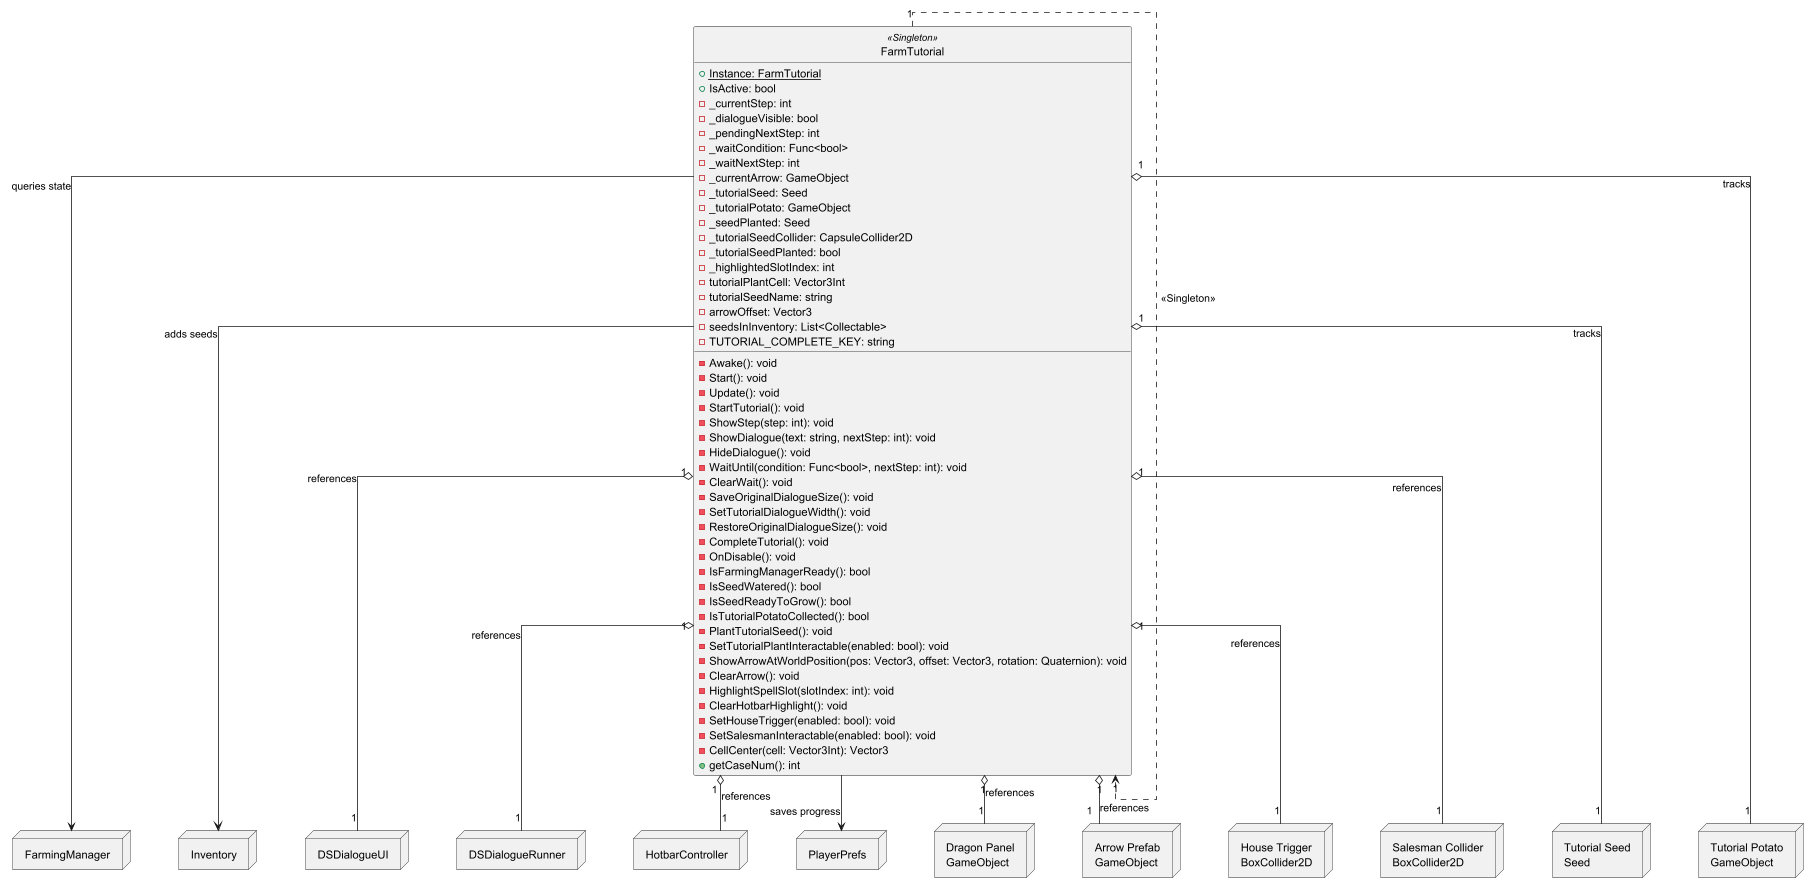

The diagram above was rendered by PlantUML. Its source (embedded in the PNG):
@startuml FarmTutorial

' Visual Styling
allow_mixing
skinparam linetype ortho
skinparam nodesep 60
skinparam ranksep 60
hide circle

' === FARM TUTORIAL ===

class FarmTutorial <<Singleton>> {
  + {static} Instance: FarmTutorial
  + IsActive: bool
  - _currentStep: int
  - _dialogueVisible: bool
  - _pendingNextStep: int
  - _waitCondition: Func<bool>
  - _waitNextStep: int
  - _currentArrow: GameObject
  - _tutorialSeed: Seed
  - _tutorialPotato: GameObject
  - _seedPlanted: Seed
  - _tutorialSeedCollider: CapsuleCollider2D
  - _tutorialSeedPlanted: bool
  - _highlightedSlotIndex: int
  - tutorialPlantCell: Vector3Int
  - tutorialSeedName: string
  - arrowOffset: Vector3
  - seedsInInventory: List<Collectable>
  - TUTORIAL_COMPLETE_KEY: string
  __
  - Awake(): void
  - Start(): void
  - Update(): void
  - StartTutorial(): void
  - ShowStep(step: int): void
  - ShowDialogue(text: string, nextStep: int): void
  - HideDialogue(): void
  - WaitUntil(condition: Func<bool>, nextStep: int): void
  - ClearWait(): void
  - SaveOriginalDialogueSize(): void
  - SetTutorialDialogueWidth(): void
  - RestoreOriginalDialogueSize(): void
  - CompleteTutorial(): void
  - OnDisable(): void
  - IsFarmingManagerReady(): bool
  - IsSeedWatered(): bool
  - IsSeedReadyToGrow(): bool
  - IsTutorialPotatoCollected(): bool
  - PlantTutorialSeed(): void
  - SetTutorialPlantInteractable(enabled: bool): void
  - ShowArrowAtWorldPosition(pos: Vector3, offset: Vector3, rotation: Quaternion): void
  - ClearArrow(): void
  - HighlightSpellSlot(slotIndex: int): void
  - ClearHotbarHighlight(): void
  - SetHouseTrigger(enabled: bool): void
  - SetSalesmanInteractable(enabled: bool): void
  - CellCenter(cell: Vector3Int): Vector3
  + getCaseNum(): int
}

' === EXTERNAL SYSTEMS ===

node FarmingManager
node Inventory
node DSDialogueUI
node DSDialogueRunner
node HotbarController
node PlayerPrefs

' === NODES ===

node "Dragon Panel\nGameObject" as DragonPanel
node "Arrow Prefab\nGameObject" as ArrowPrefab
node "House Trigger\nBoxCollider2D" as HouseTrigger
node "Salesman Collider\nBoxCollider2D" as SalesmanCollider
node "Tutorial Seed\nSeed" as TutorialSeed
node "Tutorial Potato\nGameObject" as TutorialPotato

' === RELATIONSHIPS ===

' Singleton pattern
FarmTutorial "1" ..> "1" FarmTutorial : <<Singleton>>

' UI References
FarmTutorial "1" o-- "1" DragonPanel : references
FarmTutorial "1" o-- "1" ArrowPrefab : references
FarmTutorial "1" o-- "1" DSDialogueUI : references
FarmTutorial "1" o-- "1" DSDialogueRunner : references
FarmTutorial "1" o-- "1" HotbarController : references

' Scene Object References
FarmTutorial "1" o-- "1" HouseTrigger : references
FarmTutorial "1" o-- "1" SalesmanCollider : references
FarmTutorial "1" o-- "1" TutorialSeed : tracks
FarmTutorial "1" o-- "1" TutorialPotato : tracks

' System Interactions
FarmTutorial --> FarmingManager : queries state
FarmTutorial --> Inventory : adds seeds
FarmTutorial --> PlayerPrefs : saves progress

@enduml